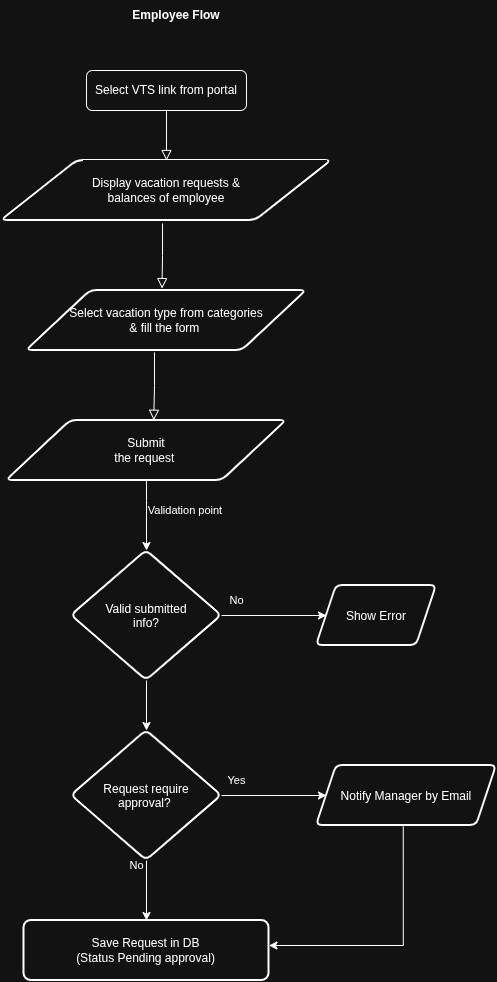

The diagram above was exported from draw.io. Its source (the exported page's mxGraphModel, read from the mxfile embedded in the PNG):
<mxGraphModel dx="2448" dy="1353" grid="1" gridSize="10" guides="1" tooltips="1" connect="1" arrows="1" fold="1" page="1" pageScale="1" pageWidth="827" pageHeight="1169" math="0" shadow="0">
  <root>
    <mxCell id="WIyWlLk6GJQsqaUBKTNV-0" />
    <mxCell id="WIyWlLk6GJQsqaUBKTNV-1" parent="WIyWlLk6GJQsqaUBKTNV-0" />
    <mxCell id="WIyWlLk6GJQsqaUBKTNV-2" edge="1" parent="WIyWlLk6GJQsqaUBKTNV-1" source="WIyWlLk6GJQsqaUBKTNV-3" style="rounded=0;html=1;jettySize=auto;orthogonalLoop=1;fontSize=11;endArrow=block;endFill=0;endSize=8;strokeWidth=1;shadow=0;labelBackgroundColor=none;edgeStyle=orthogonalEdgeStyle;entryX=0.5;entryY=0;entryDx=0;entryDy=0;" target="yhkVbDPe6nN535g2Q5Io-8" value="">
      <mxGeometry relative="1" as="geometry">
        <mxPoint x="373" y="170" as="targetPoint" />
      </mxGeometry>
    </mxCell>
    <mxCell id="WIyWlLk6GJQsqaUBKTNV-3" parent="WIyWlLk6GJQsqaUBKTNV-1" style="rounded=1;whiteSpace=wrap;html=1;fontSize=12;glass=0;strokeWidth=1;shadow=0;" value="Select VTS link from portal" vertex="1">
      <mxGeometry height="40" width="160" x="293" y="80" as="geometry" />
    </mxCell>
    <mxCell id="yhkVbDPe6nN535g2Q5Io-2" parent="WIyWlLk6GJQsqaUBKTNV-1" style="text;html=1;whiteSpace=wrap;strokeColor=none;fillColor=none;align=center;verticalAlign=middle;rounded=0;" value="&lt;b&gt;Employee Flow&lt;/b&gt;" vertex="1">
      <mxGeometry height="30" width="160" x="303" y="10" as="geometry" />
    </mxCell>
    <mxCell id="yhkVbDPe6nN535g2Q5Io-8" parent="WIyWlLk6GJQsqaUBKTNV-1" style="shape=parallelogram;html=1;strokeWidth=2;perimeter=parallelogramPerimeter;whiteSpace=wrap;rounded=1;arcSize=12;size=0.23;" value="Display vacation&amp;nbsp;requests &amp;amp;&lt;br&gt;balances of employee" vertex="1">
      <mxGeometry height="60" width="330" x="208" y="170" as="geometry" />
    </mxCell>
    <mxCell id="yhkVbDPe6nN535g2Q5Io-11" edge="1" parent="WIyWlLk6GJQsqaUBKTNV-1" source="yhkVbDPe6nN535g2Q5Io-8" style="rounded=0;html=1;jettySize=auto;orthogonalLoop=1;fontSize=11;endArrow=block;endFill=0;endSize=8;strokeWidth=1;shadow=0;labelBackgroundColor=none;edgeStyle=orthogonalEdgeStyle;exitX=0.488;exitY=1.05;exitDx=0;exitDy=0;exitPerimeter=0;entryX=0.484;entryY=-0.032;entryDx=0;entryDy=0;entryPerimeter=0;" target="yhkVbDPe6nN535g2Q5Io-13" value="">
      <mxGeometry relative="1" x="-0.3619" as="geometry">
        <mxPoint x="383" y="130" as="sourcePoint" />
        <mxPoint x="369" y="300" as="targetPoint" />
      </mxGeometry>
    </mxCell>
    <mxCell id="yhkVbDPe6nN535g2Q5Io-13" parent="WIyWlLk6GJQsqaUBKTNV-1" style="shape=parallelogram;html=1;strokeWidth=2;perimeter=parallelogramPerimeter;whiteSpace=wrap;rounded=1;arcSize=12;size=0.23;" value="Select vacation type from categories&lt;br&gt;&amp;amp; fill the form&amp;nbsp;" vertex="1">
      <mxGeometry height="60" width="280" x="233" y="300" as="geometry" />
    </mxCell>
    <mxCell id="yhkVbDPe6nN535g2Q5Io-20" edge="1" parent="WIyWlLk6GJQsqaUBKTNV-1" source="yhkVbDPe6nN535g2Q5Io-17" style="edgeStyle=orthogonalEdgeStyle;rounded=0;orthogonalLoop=1;jettySize=auto;html=1;defaultLabelBackgroundColor=gap;" target="yhkVbDPe6nN535g2Q5Io-19" value="Validation point&amp;nbsp;">
      <mxGeometry relative="1" x="-0.1429" y="40" as="geometry">
        <mxPoint as="offset" />
        <Array as="points">
          <mxPoint x="353" y="510" />
        </Array>
      </mxGeometry>
    </mxCell>
    <mxCell id="yhkVbDPe6nN535g2Q5Io-17" parent="WIyWlLk6GJQsqaUBKTNV-1" style="shape=parallelogram;html=1;strokeWidth=2;perimeter=parallelogramPerimeter;whiteSpace=wrap;rounded=1;arcSize=12;size=0.23;" value="&lt;div&gt;&amp;nbsp;Submit&amp;nbsp;&lt;/div&gt;&lt;span style=&quot;background-color: transparent;&quot;&gt;the request&lt;/span&gt;&amp;nbsp;" vertex="1">
      <mxGeometry height="60" width="280" x="213" y="430" as="geometry" />
    </mxCell>
    <mxCell id="yhkVbDPe6nN535g2Q5Io-18" edge="1" parent="WIyWlLk6GJQsqaUBKTNV-1" source="yhkVbDPe6nN535g2Q5Io-13" style="rounded=0;html=1;jettySize=auto;orthogonalLoop=1;fontSize=11;endArrow=block;endFill=0;endSize=8;strokeWidth=1;shadow=0;labelBackgroundColor=none;edgeStyle=orthogonalEdgeStyle;exitX=0.457;exitY=1.032;exitDx=0;exitDy=0;exitPerimeter=0;entryX=0.526;entryY=-0.004;entryDx=0;entryDy=0;entryPerimeter=0;" target="yhkVbDPe6nN535g2Q5Io-17" value="">
      <mxGeometry relative="1" x="-0.4748" as="geometry">
        <mxPoint x="352.5" y="345" as="sourcePoint" />
        <mxPoint x="352.5" y="410" as="targetPoint" />
      </mxGeometry>
    </mxCell>
    <mxCell id="yhkVbDPe6nN535g2Q5Io-22" edge="1" parent="WIyWlLk6GJQsqaUBKTNV-1" source="yhkVbDPe6nN535g2Q5Io-19" style="edgeStyle=orthogonalEdgeStyle;rounded=0;orthogonalLoop=1;jettySize=auto;html=1;defaultLabelBackgroundColor=gap;" target="yhkVbDPe6nN535g2Q5Io-21" value="No">
      <mxGeometry relative="1" x="-0.7143" y="15" as="geometry">
        <mxPoint as="offset" />
      </mxGeometry>
    </mxCell>
    <mxCell id="yhkVbDPe6nN535g2Q5Io-30" edge="1" parent="WIyWlLk6GJQsqaUBKTNV-1" source="yhkVbDPe6nN535g2Q5Io-19" style="edgeStyle=orthogonalEdgeStyle;rounded=0;orthogonalLoop=1;jettySize=auto;html=1;defaultLabelBackgroundColor=gap;" target="yhkVbDPe6nN535g2Q5Io-29" value="">
      <mxGeometry relative="1" as="geometry" />
    </mxCell>
    <mxCell id="yhkVbDPe6nN535g2Q5Io-19" parent="WIyWlLk6GJQsqaUBKTNV-1" style="rhombus;whiteSpace=wrap;html=1;shapeInside=1;strokeWidth=2;rounded=1;arcSize=12;" value="Valid submitted info?" vertex="1">
      <mxGeometry height="130" width="150" x="278" y="560" as="geometry" />
    </mxCell>
    <mxCell id="yhkVbDPe6nN535g2Q5Io-21" parent="WIyWlLk6GJQsqaUBKTNV-1" style="shape=parallelogram;perimeter=parallelogramPerimeter;whiteSpace=wrap;html=1;shapeInside=1;fixedSize=1;strokeWidth=2;rounded=1;arcSize=12;" value="Show Error" vertex="1">
      <mxGeometry height="60" width="120" x="523" y="595" as="geometry" />
    </mxCell>
    <mxCell id="yhkVbDPe6nN535g2Q5Io-28" edge="1" parent="WIyWlLk6GJQsqaUBKTNV-1" style="edgeStyle=orthogonalEdgeStyle;rounded=0;orthogonalLoop=1;jettySize=auto;html=1;defaultLabelBackgroundColor=gap;" target="yhkVbDPe6nN535g2Q5Io-27" value="">
      <mxGeometry relative="1" as="geometry">
        <mxPoint x="310" y="790" as="sourcePoint" />
      </mxGeometry>
    </mxCell>
    <mxCell id="yhkVbDPe6nN535g2Q5Io-32" edge="1" parent="WIyWlLk6GJQsqaUBKTNV-1" source="yhkVbDPe6nN535g2Q5Io-29" style="edgeStyle=orthogonalEdgeStyle;rounded=0;orthogonalLoop=1;jettySize=auto;html=1;defaultLabelBackgroundColor=gap;" target="yhkVbDPe6nN535g2Q5Io-31" value="Yes">
      <mxGeometry relative="1" x="-0.7143" y="15" as="geometry">
        <mxPoint as="offset" />
      </mxGeometry>
    </mxCell>
    <mxCell id="yhkVbDPe6nN535g2Q5Io-34" edge="1" parent="WIyWlLk6GJQsqaUBKTNV-1" source="yhkVbDPe6nN535g2Q5Io-29" style="edgeStyle=orthogonalEdgeStyle;rounded=0;orthogonalLoop=1;jettySize=auto;html=1;defaultLabelBackgroundColor=gap;" target="yhkVbDPe6nN535g2Q5Io-33" value="No">
      <mxGeometry relative="1" x="-0.8261" y="-10" as="geometry">
        <mxPoint as="offset" />
      </mxGeometry>
    </mxCell>
    <mxCell id="yhkVbDPe6nN535g2Q5Io-29" parent="WIyWlLk6GJQsqaUBKTNV-1" style="rhombus;whiteSpace=wrap;html=1;shapeInside=1;strokeWidth=2;rounded=1;arcSize=12;" value="Request require approval?&amp;nbsp;" vertex="1">
      <mxGeometry height="130" width="150" x="278" y="740" as="geometry" />
    </mxCell>
    <mxCell id="yhkVbDPe6nN535g2Q5Io-37" edge="1" parent="WIyWlLk6GJQsqaUBKTNV-1" source="yhkVbDPe6nN535g2Q5Io-31" style="edgeStyle=orthogonalEdgeStyle;rounded=0;orthogonalLoop=1;jettySize=auto;html=1;defaultLabelBackgroundColor=gap;exitX=0.482;exitY=1.016;exitDx=0;exitDy=0;exitPerimeter=0;" target="yhkVbDPe6nN535g2Q5Io-33">
      <mxGeometry relative="1" x="0.2473" as="geometry">
        <Array as="points">
          <mxPoint x="609.8" y="955" />
        </Array>
        <mxPoint x="683" y="870" as="sourcePoint" />
        <mxPoint x="490" y="955" as="targetPoint" />
      </mxGeometry>
    </mxCell>
    <mxCell id="yhkVbDPe6nN535g2Q5Io-31" parent="WIyWlLk6GJQsqaUBKTNV-1" style="shape=parallelogram;perimeter=parallelogramPerimeter;whiteSpace=wrap;html=1;shapeInside=1;fixedSize=1;strokeWidth=2;rounded=1;arcSize=12;" value="Notify Manager by Email" vertex="1">
      <mxGeometry height="60" width="180" x="523" y="775" as="geometry" />
    </mxCell>
    <mxCell id="yhkVbDPe6nN535g2Q5Io-33" parent="WIyWlLk6GJQsqaUBKTNV-1" style="whiteSpace=wrap;html=1;strokeWidth=2;rounded=1;arcSize=12;" value="Save Request in DB&lt;br&gt;(Status Pending approval)" vertex="1">
      <mxGeometry height="60" width="245" x="230.5" y="930" as="geometry" />
    </mxCell>
  </root>
</mxGraphModel>